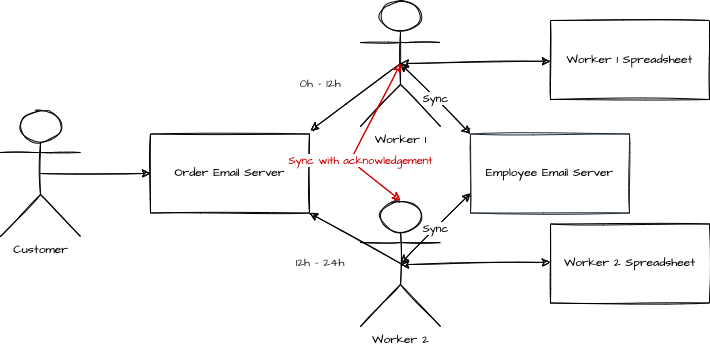

The diagram above was exported from draw.io. Its source (the exported page's mxGraphModel, read from the mxfile embedded in the PNG):
<mxGraphModel dx="1553" dy="449" grid="1" gridSize="10" guides="1" tooltips="1" connect="1" arrows="1" fold="1" page="1" pageScale="1" pageWidth="850" pageHeight="1100" math="0" shadow="0">
  <root>
    <mxCell id="aceIq8IDMdwqSGC2vDKJ-0" />
    <mxCell id="aceIq8IDMdwqSGC2vDKJ-1" parent="aceIq8IDMdwqSGC2vDKJ-0" />
    <mxCell id="aceIq8IDMdwqSGC2vDKJ-2" value="Worker 1" style="shape=umlActor;verticalLabelPosition=bottom;verticalAlign=top;html=1;outlineConnect=0;sketch=1;fontFamily=Architects Daughter;fontSource=https%3A%2F%2Ffonts.googleapis.com%2Fcss%3Ffamily%3DArchitects%2BDaughter;" vertex="1" parent="aceIq8IDMdwqSGC2vDKJ-1">
      <mxGeometry x="-470" y="70" width="80" height="126" as="geometry" />
    </mxCell>
    <mxCell id="aceIq8IDMdwqSGC2vDKJ-3" value="Worker 2" style="shape=umlActor;verticalLabelPosition=bottom;verticalAlign=top;html=1;outlineConnect=0;sketch=1;fontFamily=Architects Daughter;fontSource=https%3A%2F%2Ffonts.googleapis.com%2Fcss%3Ffamily%3DArchitects%2BDaughter;" vertex="1" parent="aceIq8IDMdwqSGC2vDKJ-1">
      <mxGeometry x="-470" y="270" width="80" height="126" as="geometry" />
    </mxCell>
    <mxCell id="aceIq8IDMdwqSGC2vDKJ-4" value="Worker 1 Spreadsheet" style="whiteSpace=wrap;html=1;sketch=1;fontFamily=Architects Daughter;fontSource=https%3A%2F%2Ffonts.googleapis.com%2Fcss%3Ffamily%3DArchitects%2BDaughter;" vertex="1" parent="aceIq8IDMdwqSGC2vDKJ-1">
      <mxGeometry x="-280" y="90" width="159" height="79" as="geometry" />
    </mxCell>
    <mxCell id="aceIq8IDMdwqSGC2vDKJ-5" value="Worker 2 Spreadsheet" style="whiteSpace=wrap;html=1;sketch=1;fontFamily=Architects Daughter;fontSource=https%3A%2F%2Ffonts.googleapis.com%2Fcss%3Ffamily%3DArchitects%2BDaughter;" vertex="1" parent="aceIq8IDMdwqSGC2vDKJ-1">
      <mxGeometry x="-280" y="293.5" width="159" height="79" as="geometry" />
    </mxCell>
    <mxCell id="aceIq8IDMdwqSGC2vDKJ-6" value="Customer" style="shape=umlActor;verticalLabelPosition=bottom;verticalAlign=top;html=1;outlineConnect=0;sketch=1;fontFamily=Architects Daughter;fontSource=https%3A%2F%2Ffonts.googleapis.com%2Fcss%3Ffamily%3DArchitects%2BDaughter;" vertex="1" parent="aceIq8IDMdwqSGC2vDKJ-1">
      <mxGeometry x="-830" y="180" width="80" height="126" as="geometry" />
    </mxCell>
    <mxCell id="aceIq8IDMdwqSGC2vDKJ-7" value="Order Email Server" style="whiteSpace=wrap;html=1;sketch=1;fontFamily=Architects Daughter;fontSource=https%3A%2F%2Ffonts.googleapis.com%2Fcss%3Ffamily%3DArchitects%2BDaughter;" vertex="1" parent="aceIq8IDMdwqSGC2vDKJ-1">
      <mxGeometry x="-680" y="203.5" width="159" height="79" as="geometry" />
    </mxCell>
    <mxCell id="aceIq8IDMdwqSGC2vDKJ-8" value="" style="endArrow=classic;startArrow=none;html=1;rounded=0;exitX=0.5;exitY=0.5;exitDx=0;exitDy=0;exitPerimeter=0;entryX=0;entryY=0.5;entryDx=0;entryDy=0;sketch=1;startFill=0;" edge="1" parent="aceIq8IDMdwqSGC2vDKJ-1" source="aceIq8IDMdwqSGC2vDKJ-6" target="aceIq8IDMdwqSGC2vDKJ-7">
      <mxGeometry width="50" height="50" relative="1" as="geometry">
        <mxPoint x="-574" y="500" as="sourcePoint" />
        <mxPoint x="-524" y="450" as="targetPoint" />
      </mxGeometry>
    </mxCell>
    <mxCell id="aceIq8IDMdwqSGC2vDKJ-9" value="" style="endArrow=classic;startArrow=none;html=1;rounded=0;exitX=0.5;exitY=0.5;exitDx=0;exitDy=0;exitPerimeter=0;sketch=1;startFill=0;" edge="1" parent="aceIq8IDMdwqSGC2vDKJ-1" source="aceIq8IDMdwqSGC2vDKJ-2">
      <mxGeometry width="50" height="50" relative="1" as="geometry">
        <mxPoint x="-780" y="253" as="sourcePoint" />
        <mxPoint x="-520" y="200" as="targetPoint" />
      </mxGeometry>
    </mxCell>
    <mxCell id="aceIq8IDMdwqSGC2vDKJ-10" value="" style="endArrow=classic;startArrow=none;html=1;rounded=0;exitX=0.5;exitY=0.5;exitDx=0;exitDy=0;exitPerimeter=0;sketch=1;startFill=0;entryX=1;entryY=1;entryDx=0;entryDy=0;" edge="1" parent="aceIq8IDMdwqSGC2vDKJ-1" source="aceIq8IDMdwqSGC2vDKJ-3" target="aceIq8IDMdwqSGC2vDKJ-7">
      <mxGeometry width="50" height="50" relative="1" as="geometry">
        <mxPoint x="-420" y="143" as="sourcePoint" />
        <mxPoint x="-510" y="210" as="targetPoint" />
      </mxGeometry>
    </mxCell>
    <mxCell id="aceIq8IDMdwqSGC2vDKJ-11" value="" style="endArrow=classic;startArrow=classic;html=1;rounded=0;sketch=1;" edge="1" parent="aceIq8IDMdwqSGC2vDKJ-1" target="aceIq8IDMdwqSGC2vDKJ-4">
      <mxGeometry width="50" height="50" relative="1" as="geometry">
        <mxPoint x="-430" y="133" as="sourcePoint" />
        <mxPoint x="-314" y="133.20999999999998" as="targetPoint" />
        <Array as="points" />
      </mxGeometry>
    </mxCell>
    <mxCell id="aceIq8IDMdwqSGC2vDKJ-12" value="" style="endArrow=classic;startArrow=classic;html=1;rounded=0;sketch=1;" edge="1" parent="aceIq8IDMdwqSGC2vDKJ-1">
      <mxGeometry width="50" height="50" relative="1" as="geometry">
        <mxPoint x="-430" y="334.14" as="sourcePoint" />
        <mxPoint x="-280" y="331.85241830065354" as="targetPoint" />
        <Array as="points" />
      </mxGeometry>
    </mxCell>
    <mxCell id="aceIq8IDMdwqSGC2vDKJ-13" value="0h - 12h" style="text;html=1;strokeColor=none;fillColor=none;align=center;verticalAlign=middle;whiteSpace=wrap;rounded=0;sketch=1;fontFamily=Architects Daughter;fontSource=https%3A%2F%2Ffonts.googleapis.com%2Fcss%3Ffamily%3DArchitects%2BDaughter;fontColor=#333333;" vertex="1" parent="aceIq8IDMdwqSGC2vDKJ-1">
      <mxGeometry x="-540" y="139" width="60" height="30" as="geometry" />
    </mxCell>
    <mxCell id="aceIq8IDMdwqSGC2vDKJ-14" value="12h - 24h" style="text;html=1;strokeColor=none;fillColor=none;align=center;verticalAlign=middle;whiteSpace=wrap;rounded=0;sketch=1;fontFamily=Architects Daughter;fontSource=https%3A%2F%2Ffonts.googleapis.com%2Fcss%3Ffamily%3DArchitects%2BDaughter;fontColor=#333333;" vertex="1" parent="aceIq8IDMdwqSGC2vDKJ-1">
      <mxGeometry x="-540" y="318" width="60" height="30" as="geometry" />
    </mxCell>
    <mxCell id="aceIq8IDMdwqSGC2vDKJ-15" value="Employee Email Server" style="whiteSpace=wrap;html=1;sketch=1;fontFamily=Architects Daughter;fontSource=https%3A%2F%2Ffonts.googleapis.com%2Fcss%3Ffamily%3DArchitects%2BDaughter;fillColor=none;strokeColor=#1E2836;" vertex="1" parent="aceIq8IDMdwqSGC2vDKJ-1">
      <mxGeometry x="-360" y="203.5" width="159" height="79" as="geometry" />
    </mxCell>
    <mxCell id="aceIq8IDMdwqSGC2vDKJ-16" value="Sync" style="endArrow=classic;startArrow=classic;html=1;rounded=0;sketch=1;startFill=1;entryX=0;entryY=0;entryDx=0;entryDy=0;exitX=0.5;exitY=0.5;exitDx=0;exitDy=0;exitPerimeter=0;fontFamily=Architects Daughter;fontSource=https%3A%2F%2Ffonts.googleapis.com%2Fcss%3Ffamily%3DArchitects%2BDaughter;strokeColor=#000000;fontColor=#000000;" edge="1" parent="aceIq8IDMdwqSGC2vDKJ-1" source="aceIq8IDMdwqSGC2vDKJ-2" target="aceIq8IDMdwqSGC2vDKJ-15">
      <mxGeometry width="50" height="50" relative="1" as="geometry">
        <mxPoint x="-420" y="143" as="sourcePoint" />
        <mxPoint x="-510" y="210" as="targetPoint" />
        <Array as="points" />
      </mxGeometry>
    </mxCell>
    <mxCell id="aceIq8IDMdwqSGC2vDKJ-17" value="Sync" style="endArrow=classic;startArrow=classic;html=1;rounded=0;sketch=1;startFill=1;entryX=0;entryY=0.75;entryDx=0;entryDy=0;fontFamily=Architects Daughter;fontSource=https%3A%2F%2Ffonts.googleapis.com%2Fcss%3Ffamily%3DArchitects%2BDaughter;strokeColor=#000000;fontColor=#000000;" edge="1" parent="aceIq8IDMdwqSGC2vDKJ-1" target="aceIq8IDMdwqSGC2vDKJ-15">
      <mxGeometry width="50" height="50" relative="1" as="geometry">
        <mxPoint x="-430" y="333" as="sourcePoint" />
        <mxPoint x="-350" y="213.5" as="targetPoint" />
        <Array as="points" />
      </mxGeometry>
    </mxCell>
    <mxCell id="aceIq8IDMdwqSGC2vDKJ-19" value="Sync with acknowledgement" style="endArrow=classic;startArrow=classic;html=1;rounded=0;sketch=1;startFill=1;entryX=0.5;entryY=0;entryDx=0;entryDy=0;fontFamily=Architects Daughter;fontSource=https%3A%2F%2Ffonts.googleapis.com%2Fcss%3Ffamily%3DArchitects%2BDaughter;strokeColor=#CC0000;fontColor=#CC0000;entryPerimeter=0;exitX=0.5;exitY=0.5;exitDx=0;exitDy=0;exitPerimeter=0;" edge="1" parent="aceIq8IDMdwqSGC2vDKJ-1" source="aceIq8IDMdwqSGC2vDKJ-2" target="aceIq8IDMdwqSGC2vDKJ-3">
      <mxGeometry x="0.3506" y="6" width="50" height="50" relative="1" as="geometry">
        <mxPoint x="-420" y="143" as="sourcePoint" />
        <mxPoint x="-349.99999999999955" y="213.5000000000001" as="targetPoint" />
        <Array as="points">
          <mxPoint x="-480" y="230" />
        </Array>
        <mxPoint as="offset" />
      </mxGeometry>
    </mxCell>
  </root>
</mxGraphModel>